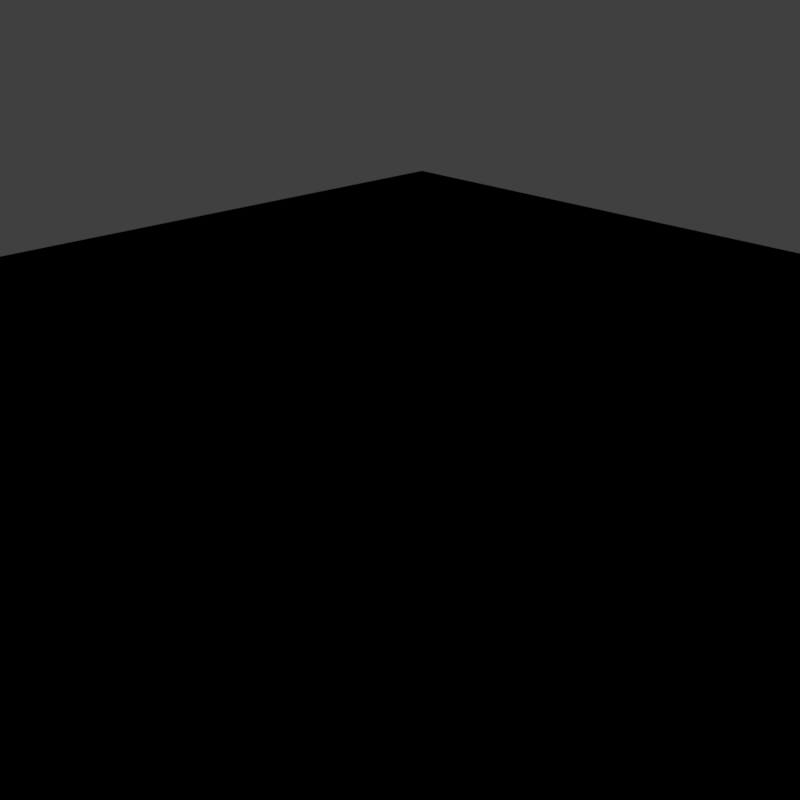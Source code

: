 # Source: 01_-_basic_archive.blend  (saved by Blender 2.80.68; exported with 4.5.12 LTS)
import bpy
from mathutils import Matrix  # noqa: F401  (used for matrix-valued properties, if any)

bpy.ops.wm.read_factory_settings(use_empty=True)
scene = bpy.context.scene
scene.name = 'Scene'

# ---- collections
col_collection_1 = bpy.data.collections.new('Collection 1'); scene.collection.children.link(col_collection_1)

# ---- materials (node trees are filled in below, after node groups)
mat_material_001 = bpy.data.materials.new('Material.001')
mat_material_001.alpha_threshold = 0.0
mat_material_001.roughness = 0.5

# ---- material node trees
mat_material_001.use_nodes = True; mat_material_001.node_tree.nodes.clear()
_N = mat_material_001.node_tree.nodes; _L = mat_material_001.node_tree.links
n0 = _N.new('NodeUndefined'); n0.name = 'asClosure2Surface'; n0.location = (436, 314)
n1 = _N.new('NodeUndefined'); n1.name = 'asDisneyMaterial'; n1.location = (-35, 436)
_L.new(n1.outputs[0], n0.inputs[0])

# ---- world
world_world = bpy.data.worlds.new('World'); scene.world = world_world
world_world.color = (0.05088, 0.05088, 0.05088)
world_world.use_sun_shadow = False
world_world.sun_shadow_jitter_overblur = 0.0
world_world.cycles.sampling_method = 'MANUAL'

# ---- cameras
cam_camera = bpy.data.cameras.new('Camera')
cam_camera.clip_end = 100.0
cam_camera.lens = 35.0
cam_camera.sensor_width = 32.0
cam_camera.sensor_height = 18.0
cam_camera.ortho_scale = 7.314
cam_camera.dof.focus_distance = 0.0
cam_camera.dof.aperture_fstop = 128.0

# ---- lights
light_lamp = bpy.data.lights.new('Lamp', 'POINT')
light_lamp.transmission_factor = 0.0
light_lamp.cutoff_distance = 30.0
light_lamp.energy = 100.0
light_lamp.shadow_buffer_clip_start = 1.001
light_lamp.shadow_soft_size = 0.1
light_lamp.shadow_maximum_resolution = 0.006
light_lamp.use_absolute_resolution = True

# ---- meshes
me_plane = bpy.data.meshes.new('Plane')
me_plane.from_pydata([(-1.0, -1.0, 0.0), (1.0, -1.0, 0.0), (-1.0, 1.0, 0.0), (1.0, 1.0, 0.0)], [], [(0, 1, 3, 2)])
me_plane.materials.append(mat_material_001)
me_plane.use_remesh_preserve_volume = False
me_plane.use_remesh_preserve_attributes = False
me_plane.use_mirror_vertex_groups = False
me_plane.update()

# ---- objects
ob_empty = bpy.data.objects.new('Empty', None)
ob_plane = bpy.data.objects.new('Plane', me_plane)
ob_lamp = bpy.data.objects.new('Lamp', light_lamp)
ob_camera = bpy.data.objects.new('Camera', cam_camera)

# ---- transforms, parenting, visibility, modifiers, constraints
ob_empty.location = (0.0, 0.0, 0.0)
ob_empty.lineart.crease_threshold = 0.0
ob_plane.location = (0.0, 0.0, 0.0)
ob_plane.scale = (10.42, 10.42, 10.42)
ob_plane.lineart.crease_threshold = 0.0
ob_lamp.location = (4.076, 1.005, 5.904)
ob_lamp.rotation_euler = (0.6503, 0.05522, 1.866)
ob_lamp.lock_rotations_4d = False
ob_lamp.empty_display_type = 'ARROWS'
ob_lamp.color = (0.0, 0.0, 0.0, 0.0)
ob_lamp.lineart.crease_threshold = 0.0
ob_camera.location = (4.46, -4.32, 4.367)
ob_camera.rotation_euler = (1.109, 0.0, 0.8149)
ob_camera.lock_rotations_4d = False
ob_camera.empty_display_type = 'ARROWS'
ob_camera.color = (0.0, 0.0, 0.0, 0.0)
ob_camera.display_type = 'WIRE'
ob_camera.lineart.crease_threshold = 0.0

# ---- collection membership
scene.collection.objects.link(ob_empty)
col_collection_1.objects.link(ob_plane)
col_collection_1.objects.link(ob_lamp)
col_collection_1.objects.link(ob_camera)

# ---- scene / render settings (as saved in the file)
scene.camera = ob_camera
scene.frame_start = 1; scene.frame_end = 250; scene.frame_set(1)
scene.render.engine = 'BLENDER_EEVEE_NEXT'
scene.render.resolution_x = 400
scene.render.resolution_y = 400
scene.render.dither_intensity = 0.0
scene.cycles.use_denoising = False
scene.cycles.samples = 128
scene.cycles.sampling_pattern = 'TABULATED_SOBOL'
scene.cycles.use_adaptive_sampling = False
scene.cycles.use_light_tree = False
scene.cycles.blur_glossy = 0.0
scene.cycles.sample_clamp_indirect = 0.0
scene.view_settings.view_transform = 'Standard'
bpy.context.view_layer.update()
